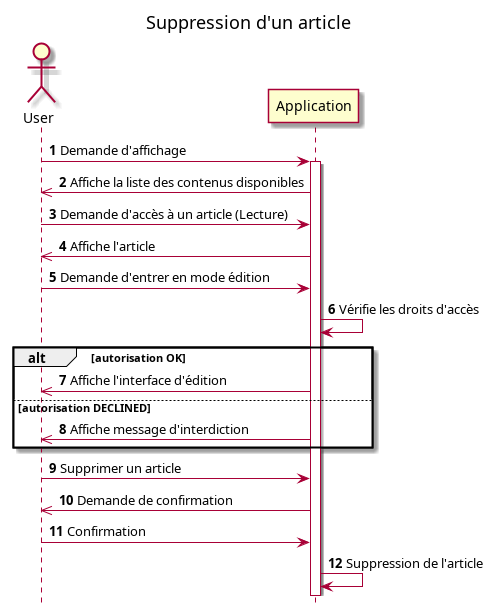

The diagram above was rendered by PlantUML. Its source (embedded in the PNG):
@startuml

autonumber
hide footbox
title Suppression d'un article


actor User as U
participant Application as A

U -> A ++: Demande d'affichage
U <<- A: Affiche la liste des contenus disponibles
U -> A: Demande d'accès à un article (Lecture)
U <<- A: Affiche l'article
U -> A: Demande d'entrer en mode édition
A <- A: Vérifie les droits d'accès
alt autorisation OK
U <<- A: Affiche l'interface d'édition
else autorisation DECLINED
U <<- A: Affiche message d'interdiction
end
U -> A: Supprimer un article
U <<- A: Demande de confirmation
U -> A: Confirmation
A -> A: Suppression de l'article

@enduml